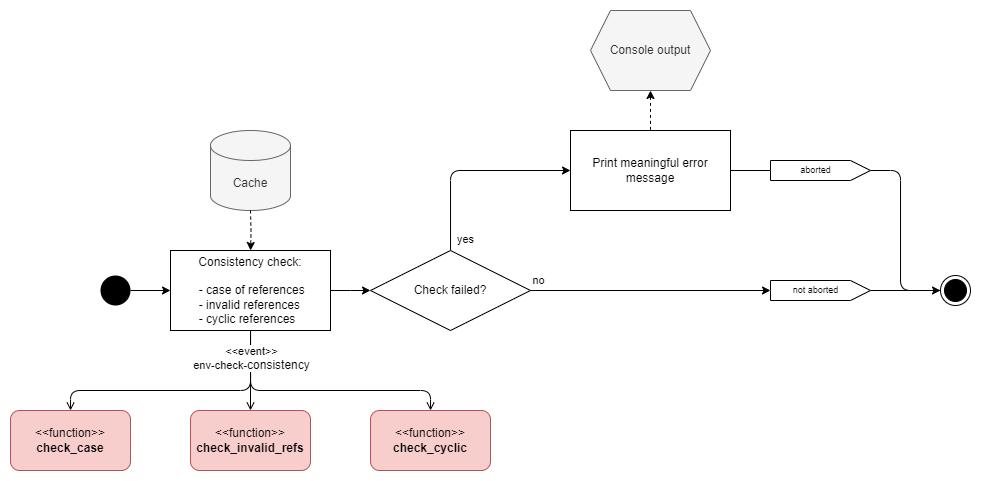

The diagram above was exported from draw.io. Its source (the exported page's mxGraphModel, read from the mxfile embedded in the PNG):
<mxGraphModel dx="4383" dy="4306" grid="1" gridSize="10" guides="1" tooltips="1" connect="1" arrows="1" fold="1" page="1" pageScale="1" pageWidth="850" pageHeight="1100" background="#ffffff" math="0" shadow="0">
  <root>
    <mxCell id="0" />
    <mxCell id="1" parent="0" />
    <mxCell id="o5TZtHn0q66j8dhyNIm7-21" style="edgeStyle=orthogonalEdgeStyle;rounded=0;orthogonalLoop=1;jettySize=auto;html=1;" parent="1" source="o5TZtHn0q66j8dhyNIm7-1" edge="1">
      <mxGeometry relative="1" as="geometry">
        <mxPoint x="-1320" y="-2080" as="targetPoint" />
      </mxGeometry>
    </mxCell>
    <mxCell id="o5TZtHn0q66j8dhyNIm7-1" value="Consistency check:&lt;br&gt;&lt;br&gt;&lt;div style=&quot;text-align: left;&quot;&gt;&lt;span style=&quot;background-color: initial;&quot;&gt;&amp;nbsp;- case of references&lt;/span&gt;&lt;/div&gt;&lt;div style=&quot;text-align: left;&quot;&gt;&lt;span style=&quot;background-color: initial;&quot;&gt;&amp;nbsp;- invalid references&lt;/span&gt;&lt;/div&gt;&lt;div style=&quot;text-align: left;&quot;&gt;&lt;span style=&quot;background-color: initial;&quot;&gt;&amp;nbsp;- cyclic references&lt;/span&gt;&lt;/div&gt;" style="rounded=0;whiteSpace=wrap;html=1;fontStyle=0;" parent="1" vertex="1">
      <mxGeometry x="-1520" y="-2120" width="160" height="80" as="geometry" />
    </mxCell>
    <mxCell id="o5TZtHn0q66j8dhyNIm7-2" style="edgeStyle=orthogonalEdgeStyle;rounded=0;orthogonalLoop=1;jettySize=auto;html=1;startArrow=none;startFill=0;" parent="1" source="o5TZtHn0q66j8dhyNIm7-3" target="o5TZtHn0q66j8dhyNIm7-1" edge="1">
      <mxGeometry relative="1" as="geometry" />
    </mxCell>
    <mxCell id="o5TZtHn0q66j8dhyNIm7-3" value="" style="ellipse;fillColor=#000000;strokeColor=none;" parent="1" vertex="1">
      <mxGeometry x="-1590" y="-2095" width="30" height="30" as="geometry" />
    </mxCell>
    <mxCell id="o5TZtHn0q66j8dhyNIm7-43" value="" style="ellipse;html=1;shape=endState;fillColor=#000000;strokeColor=#000000;" parent="1" vertex="1">
      <mxGeometry x="-750" y="-2095" width="30" height="30" as="geometry" />
    </mxCell>
    <mxCell id="EJwN8JPX-WEQo0ok6r2l-7" value="Cache" style="shape=cylinder3;whiteSpace=wrap;html=1;boundedLbl=1;backgroundOutline=1;size=15;fillColor=#f5f5f5;strokeColor=#666666;fontColor=#333333;" parent="1" vertex="1">
      <mxGeometry x="-1480" y="-2240" width="80" height="80" as="geometry" />
    </mxCell>
    <mxCell id="EJwN8JPX-WEQo0ok6r2l-8" style="edgeStyle=orthogonalEdgeStyle;rounded=0;orthogonalLoop=1;jettySize=auto;html=1;dashed=1;" parent="1" target="o5TZtHn0q66j8dhyNIm7-1" edge="1">
      <mxGeometry relative="1" as="geometry">
        <mxPoint x="-1440" y="-2160" as="sourcePoint" />
        <Array as="points" />
      </mxGeometry>
    </mxCell>
    <mxCell id="EJwN8JPX-WEQo0ok6r2l-28" style="edgeStyle=orthogonalEdgeStyle;rounded=1;orthogonalLoop=1;jettySize=auto;html=1;dashed=1;startArrow=classic;startFill=1;endArrow=none;endFill=0;" parent="1" source="EJwN8JPX-WEQo0ok6r2l-29" target="EJwN8JPX-WEQo0ok6r2l-70" edge="1">
      <mxGeometry relative="1" as="geometry">
        <mxPoint x="-2110" y="-1417.5" as="targetPoint" />
      </mxGeometry>
    </mxCell>
    <mxCell id="EJwN8JPX-WEQo0ok6r2l-29" value="Console output" style="shape=hexagon;perimeter=hexagonPerimeter2;whiteSpace=wrap;html=1;fixedSize=1;fillColor=#f5f5f5;fontColor=#333333;strokeColor=#666666;" parent="1" vertex="1">
      <mxGeometry x="-1100" y="-2360" width="120" height="80" as="geometry" />
    </mxCell>
    <mxCell id="EJwN8JPX-WEQo0ok6r2l-71" style="edgeStyle=orthogonalEdgeStyle;rounded=1;orthogonalLoop=1;jettySize=auto;html=1;endArrow=classic;endFill=1;" parent="1" source="EJwN8JPX-WEQo0ok6r2l-68" target="EJwN8JPX-WEQo0ok6r2l-70" edge="1">
      <mxGeometry relative="1" as="geometry">
        <Array as="points">
          <mxPoint x="-1240" y="-2200" />
        </Array>
      </mxGeometry>
    </mxCell>
    <mxCell id="EJwN8JPX-WEQo0ok6r2l-102" value="yes" style="edgeLabel;html=1;align=center;verticalAlign=middle;resizable=0;points=[];" parent="EJwN8JPX-WEQo0ok6r2l-71" vertex="1" connectable="0">
      <mxGeometry x="-0.902" y="1" relative="1" as="geometry">
        <mxPoint x="14" y="53" as="offset" />
      </mxGeometry>
    </mxCell>
    <mxCell id="HBkfbYj4Xtrq-MqJbH_8-10" value="yes" style="edgeLabel;html=1;align=center;verticalAlign=middle;resizable=0;points=[];" parent="EJwN8JPX-WEQo0ok6r2l-71" vertex="1" connectable="0">
      <mxGeometry x="-0.806" y="1" relative="1" as="geometry">
        <mxPoint x="16" y="8" as="offset" />
      </mxGeometry>
    </mxCell>
    <mxCell id="EJwN8JPX-WEQo0ok6r2l-121" style="edgeStyle=orthogonalEdgeStyle;rounded=1;orthogonalLoop=1;jettySize=auto;html=1;labelBackgroundColor=none;endArrow=classic;endFill=1;" parent="1" source="EJwN8JPX-WEQo0ok6r2l-68" target="EJwN8JPX-WEQo0ok6r2l-73" edge="1">
      <mxGeometry relative="1" as="geometry">
        <mxPoint x="-1120.0000000000005" y="-2080" as="targetPoint" />
      </mxGeometry>
    </mxCell>
    <mxCell id="HBkfbYj4Xtrq-MqJbH_8-11" value="no" style="edgeLabel;html=1;align=center;verticalAlign=middle;resizable=0;points=[];" parent="EJwN8JPX-WEQo0ok6r2l-121" vertex="1" connectable="0">
      <mxGeometry x="-0.8667" y="1" relative="1" as="geometry">
        <mxPoint x="-8" y="-9" as="offset" />
      </mxGeometry>
    </mxCell>
    <mxCell id="EJwN8JPX-WEQo0ok6r2l-68" value="Check failed?" style="rhombus;whiteSpace=wrap;html=1;" parent="1" vertex="1">
      <mxGeometry x="-1320" y="-2120" width="160" height="80" as="geometry" />
    </mxCell>
    <mxCell id="EJwN8JPX-WEQo0ok6r2l-95" style="edgeStyle=orthogonalEdgeStyle;rounded=1;orthogonalLoop=1;jettySize=auto;html=1;labelBackgroundColor=none;endArrow=none;endFill=0;" parent="1" source="EJwN8JPX-WEQo0ok6r2l-70" target="EJwN8JPX-WEQo0ok6r2l-72" edge="1">
      <mxGeometry relative="1" as="geometry">
        <Array as="points">
          <mxPoint x="-920" y="-2200" />
          <mxPoint x="-920" y="-2200" />
        </Array>
      </mxGeometry>
    </mxCell>
    <mxCell id="EJwN8JPX-WEQo0ok6r2l-70" value="&lt;span style=&quot;background-color: rgb(255, 255, 255);&quot;&gt;Print meaningful error message&lt;/span&gt;&lt;span style=&quot;background-color: rgb(255, 255, 255);&quot;&gt;&lt;br&gt;&lt;/span&gt;" style="rounded=0;whiteSpace=wrap;html=1;fontStyle=0;" parent="1" vertex="1">
      <mxGeometry x="-1120" y="-2240" width="160" height="80" as="geometry" />
    </mxCell>
    <mxCell id="EJwN8JPX-WEQo0ok6r2l-96" style="edgeStyle=orthogonalEdgeStyle;rounded=1;orthogonalLoop=1;jettySize=auto;html=1;labelBackgroundColor=none;endArrow=none;endFill=0;" parent="1" source="EJwN8JPX-WEQo0ok6r2l-72" target="o5TZtHn0q66j8dhyNIm7-43" edge="1">
      <mxGeometry relative="1" as="geometry">
        <Array as="points">
          <mxPoint x="-790" y="-2200" />
          <mxPoint x="-790" y="-2080" />
        </Array>
      </mxGeometry>
    </mxCell>
    <mxCell id="EJwN8JPX-WEQo0ok6r2l-72" value="&lt;span style=&quot;background-color: rgb(255, 255, 255);&quot;&gt;aborted&lt;/span&gt;" style="html=1;shape=mxgraph.infographic.ribbonSimple;notch1=0;notch2=20;align=center;verticalAlign=middle;fontSize=9;fontStyle=0;fillColor=#FFFFFF;spacingLeft=0;spacingRight=10;" parent="1" vertex="1">
      <mxGeometry x="-920" y="-2210" width="100" height="20" as="geometry" />
    </mxCell>
    <mxCell id="EJwN8JPX-WEQo0ok6r2l-93" style="edgeStyle=orthogonalEdgeStyle;rounded=1;orthogonalLoop=1;jettySize=auto;html=1;labelBackgroundColor=none;endArrow=classic;endFill=1;startArrow=none;" parent="1" source="EJwN8JPX-WEQo0ok6r2l-73" target="o5TZtHn0q66j8dhyNIm7-43" edge="1">
      <mxGeometry relative="1" as="geometry">
        <Array as="points">
          <mxPoint x="-760" y="-2080" />
          <mxPoint x="-760" y="-2080" />
        </Array>
      </mxGeometry>
    </mxCell>
    <mxCell id="EJwN8JPX-WEQo0ok6r2l-73" value="&lt;span style=&quot;background-color: rgb(255, 255, 255);&quot;&gt;not aborted&lt;/span&gt;" style="html=1;shape=mxgraph.infographic.ribbonSimple;notch1=0;notch2=20;align=center;verticalAlign=middle;fontSize=9;fontStyle=0;fillColor=#FFFFFF;spacingLeft=0;spacingRight=10;" parent="1" vertex="1">
      <mxGeometry x="-920" y="-2090" width="100" height="20" as="geometry" />
    </mxCell>
    <mxCell id="HBkfbYj4Xtrq-MqJbH_8-6" style="edgeStyle=orthogonalEdgeStyle;rounded=1;orthogonalLoop=1;jettySize=auto;html=1;endArrow=open;endFill=0;" parent="1" source="o5TZtHn0q66j8dhyNIm7-1" target="HBkfbYj4Xtrq-MqJbH_8-3" edge="1">
      <mxGeometry relative="1" as="geometry">
        <Array as="points">
          <mxPoint x="-1440" y="-1980" />
          <mxPoint x="-1260" y="-1980" />
        </Array>
        <mxPoint x="-1440" y="-1920" as="sourcePoint" />
      </mxGeometry>
    </mxCell>
    <mxCell id="HBkfbYj4Xtrq-MqJbH_8-7" style="edgeStyle=orthogonalEdgeStyle;rounded=1;orthogonalLoop=1;jettySize=auto;html=1;endArrow=open;endFill=0;" parent="1" source="o5TZtHn0q66j8dhyNIm7-1" target="HBkfbYj4Xtrq-MqJbH_8-4" edge="1">
      <mxGeometry relative="1" as="geometry">
        <Array as="points">
          <mxPoint x="-1440" y="-1980" />
          <mxPoint x="-1620" y="-1980" />
        </Array>
        <mxPoint x="-1440" y="-1920" as="sourcePoint" />
      </mxGeometry>
    </mxCell>
    <mxCell id="HBkfbYj4Xtrq-MqJbH_8-2" value="&amp;lt;&amp;lt;function&amp;gt;&amp;gt;&lt;br&gt;&lt;b&gt;check_invalid_refs&lt;/b&gt;" style="rounded=1;whiteSpace=wrap;html=1;fillColor=#f8cecc;strokeColor=#b85450;" parent="1" vertex="1">
      <mxGeometry x="-1500" y="-1960" width="120" height="60" as="geometry" />
    </mxCell>
    <mxCell id="HBkfbYj4Xtrq-MqJbH_8-3" value="&amp;lt;&amp;lt;function&amp;gt;&amp;gt;&lt;br&gt;&lt;b&gt;check_cyclic&lt;/b&gt;" style="rounded=1;whiteSpace=wrap;html=1;fillColor=#f8cecc;strokeColor=#b85450;" parent="1" vertex="1">
      <mxGeometry x="-1320" y="-1960" width="120" height="60" as="geometry" />
    </mxCell>
    <mxCell id="HBkfbYj4Xtrq-MqJbH_8-4" value="&amp;lt;&amp;lt;function&amp;gt;&amp;gt;&lt;br&gt;&lt;b&gt;check_case&lt;/b&gt;" style="rounded=1;whiteSpace=wrap;html=1;fillColor=#F8CECC;strokeColor=#b85450;" parent="1" vertex="1">
      <mxGeometry x="-1680" y="-1960" width="120" height="60" as="geometry" />
    </mxCell>
    <mxCell id="EJwN8JPX-WEQo0ok6r2l-82" style="edgeStyle=orthogonalEdgeStyle;rounded=1;orthogonalLoop=1;jettySize=auto;html=1;labelBackgroundColor=none;endArrow=open;endFill=0;" parent="1" source="o5TZtHn0q66j8dhyNIm7-1" target="HBkfbYj4Xtrq-MqJbH_8-2" edge="1">
      <mxGeometry relative="1" as="geometry">
        <Array as="points" />
        <mxPoint x="-1440" y="-1980" as="targetPoint" />
      </mxGeometry>
    </mxCell>
    <mxCell id="HBkfbYj4Xtrq-MqJbH_8-8" value="&amp;lt;&amp;lt;event&amp;gt;&amp;gt;&lt;br&gt;env-check-&lt;span style=&quot;font-size: 12px;&quot;&gt;consistency&lt;/span&gt;" style="edgeLabel;html=1;align=center;verticalAlign=middle;resizable=0;points=[];" parent="EJwN8JPX-WEQo0ok6r2l-82" vertex="1" connectable="0">
      <mxGeometry x="-0.319" y="-1" relative="1" as="geometry">
        <mxPoint x="2" as="offset" />
      </mxGeometry>
    </mxCell>
  </root>
</mxGraphModel>